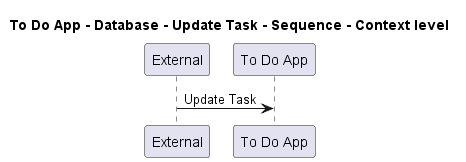

The diagram above was rendered by PlantUML. Its source (embedded in the PNG):
@startuml
!pragma layout smetana

title To Do App - Database - Update Task - Sequence - Context level

participant "External" as C4InterFlow.SoftwareSystems.ExternalSystem
participant "To Do App" as ToDoAppExample.SoftwareSystems.ToDoApp

C4InterFlow.SoftwareSystems.ExternalSystem -> ToDoAppExample.SoftwareSystems.ToDoApp : Update Task


@enduml